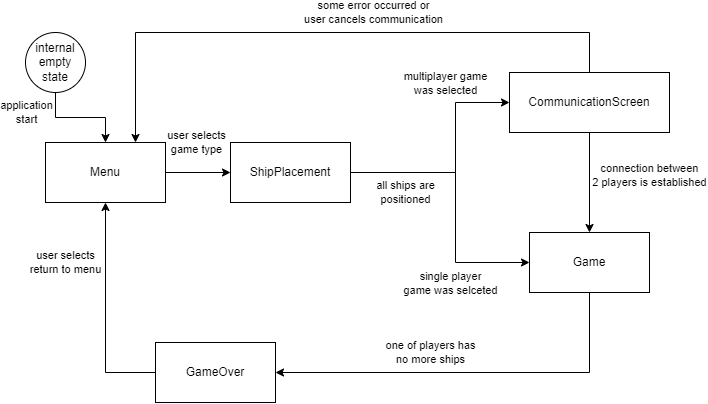

The diagram above was exported from draw.io. Its source (the exported page's mxGraphModel, read from the mxfile embedded in the PNG):
<mxGraphModel dx="907" dy="535" grid="1" gridSize="10" guides="1" tooltips="1" connect="1" arrows="1" fold="1" page="1" pageScale="1" pageWidth="850" pageHeight="1100" math="0" shadow="0">
  <root>
    <mxCell id="0" />
    <mxCell id="1" parent="0" />
    <mxCell id="Nd4b82-dF-_4ZEUlkyE4-6" style="edgeStyle=orthogonalEdgeStyle;rounded=0;orthogonalLoop=1;jettySize=auto;html=1;exitX=1;exitY=0.5;exitDx=0;exitDy=0;entryX=0;entryY=0.5;entryDx=0;entryDy=0;" edge="1" parent="1">
      <mxGeometry relative="1" as="geometry">
        <mxPoint x="240" y="190" as="sourcePoint" />
        <mxPoint x="305" y="190" as="targetPoint" />
      </mxGeometry>
    </mxCell>
    <mxCell id="Nd4b82-dF-_4ZEUlkyE4-12" value="user selects&lt;br&gt;game type" style="edgeLabel;html=1;align=center;verticalAlign=middle;resizable=0;points=[];" vertex="1" connectable="0" parent="Nd4b82-dF-_4ZEUlkyE4-6">
      <mxGeometry x="-0.2923" y="-2" relative="1" as="geometry">
        <mxPoint x="7" y="-32" as="offset" />
      </mxGeometry>
    </mxCell>
    <mxCell id="Nd4b82-dF-_4ZEUlkyE4-1" value="Menu" style="rounded=0;whiteSpace=wrap;html=1;" vertex="1" parent="1">
      <mxGeometry x="120" y="160" width="120" height="60" as="geometry" />
    </mxCell>
    <mxCell id="Nd4b82-dF-_4ZEUlkyE4-7" style="edgeStyle=orthogonalEdgeStyle;rounded=0;orthogonalLoop=1;jettySize=auto;html=1;exitX=1;exitY=0;exitDx=0;exitDy=0;entryX=0;entryY=0.5;entryDx=0;entryDy=0;" edge="1" parent="1" source="Nd4b82-dF-_4ZEUlkyE4-2" target="Nd4b82-dF-_4ZEUlkyE4-3">
      <mxGeometry relative="1" as="geometry">
        <Array as="points">
          <mxPoint x="425" y="190" />
          <mxPoint x="530" y="190" />
          <mxPoint x="530" y="120" />
        </Array>
      </mxGeometry>
    </mxCell>
    <mxCell id="Nd4b82-dF-_4ZEUlkyE4-13" value="multiplayer game&lt;br&gt;was selected" style="edgeLabel;html=1;align=center;verticalAlign=middle;resizable=0;points=[];" vertex="1" connectable="0" parent="Nd4b82-dF-_4ZEUlkyE4-7">
      <mxGeometry x="0.1937" y="2" relative="1" as="geometry">
        <mxPoint x="-8" y="-70" as="offset" />
      </mxGeometry>
    </mxCell>
    <mxCell id="Nd4b82-dF-_4ZEUlkyE4-8" style="edgeStyle=orthogonalEdgeStyle;rounded=0;orthogonalLoop=1;jettySize=auto;html=1;exitX=1;exitY=1;exitDx=0;exitDy=0;entryX=0;entryY=0.5;entryDx=0;entryDy=0;" edge="1" parent="1" source="Nd4b82-dF-_4ZEUlkyE4-2" target="Nd4b82-dF-_4ZEUlkyE4-4">
      <mxGeometry relative="1" as="geometry">
        <Array as="points">
          <mxPoint x="425" y="190" />
          <mxPoint x="530" y="190" />
          <mxPoint x="530" y="280" />
        </Array>
      </mxGeometry>
    </mxCell>
    <mxCell id="Nd4b82-dF-_4ZEUlkyE4-14" value="single player&lt;br&gt;game was selceted" style="edgeLabel;html=1;align=center;verticalAlign=middle;resizable=0;points=[];" vertex="1" connectable="0" parent="Nd4b82-dF-_4ZEUlkyE4-8">
      <mxGeometry x="0.1586" y="4" relative="1" as="geometry">
        <mxPoint x="-9" y="72" as="offset" />
      </mxGeometry>
    </mxCell>
    <mxCell id="Nd4b82-dF-_4ZEUlkyE4-21" value="all ships are&lt;br&gt;positioned" style="edgeLabel;html=1;align=center;verticalAlign=middle;resizable=0;points=[];" vertex="1" connectable="0" parent="Nd4b82-dF-_4ZEUlkyE4-8">
      <mxGeometry x="-0.3266" y="1" relative="1" as="geometry">
        <mxPoint x="-16" y="21" as="offset" />
      </mxGeometry>
    </mxCell>
    <mxCell id="Nd4b82-dF-_4ZEUlkyE4-2" value="ShipPlacement" style="rounded=0;whiteSpace=wrap;html=1;" vertex="1" parent="1">
      <mxGeometry x="305" y="160" width="120" height="60" as="geometry" />
    </mxCell>
    <mxCell id="Nd4b82-dF-_4ZEUlkyE4-9" style="edgeStyle=orthogonalEdgeStyle;rounded=0;orthogonalLoop=1;jettySize=auto;html=1;exitX=0.5;exitY=1;exitDx=0;exitDy=0;entryX=0.5;entryY=0;entryDx=0;entryDy=0;" edge="1" parent="1" source="Nd4b82-dF-_4ZEUlkyE4-3" target="Nd4b82-dF-_4ZEUlkyE4-4">
      <mxGeometry relative="1" as="geometry" />
    </mxCell>
    <mxCell id="Nd4b82-dF-_4ZEUlkyE4-15" value="connection between&lt;br&gt;2 players is established" style="edgeLabel;html=1;align=center;verticalAlign=middle;resizable=0;points=[];" vertex="1" connectable="0" parent="Nd4b82-dF-_4ZEUlkyE4-9">
      <mxGeometry x="-0.1533" relative="1" as="geometry">
        <mxPoint x="60" as="offset" />
      </mxGeometry>
    </mxCell>
    <mxCell id="Nd4b82-dF-_4ZEUlkyE4-19" style="edgeStyle=orthogonalEdgeStyle;rounded=0;orthogonalLoop=1;jettySize=auto;html=1;exitX=0.5;exitY=0;exitDx=0;exitDy=0;entryX=0.75;entryY=0;entryDx=0;entryDy=0;" edge="1" parent="1" source="Nd4b82-dF-_4ZEUlkyE4-3" target="Nd4b82-dF-_4ZEUlkyE4-1">
      <mxGeometry relative="1" as="geometry">
        <Array as="points">
          <mxPoint x="664" y="50" />
          <mxPoint x="210" y="50" />
        </Array>
      </mxGeometry>
    </mxCell>
    <mxCell id="Nd4b82-dF-_4ZEUlkyE4-20" value="some error occurred or&lt;br&gt;user cancels communication" style="edgeLabel;html=1;align=center;verticalAlign=middle;resizable=0;points=[];" vertex="1" connectable="0" parent="Nd4b82-dF-_4ZEUlkyE4-19">
      <mxGeometry x="-0.4392" y="-1" relative="1" as="geometry">
        <mxPoint x="-87" y="-19" as="offset" />
      </mxGeometry>
    </mxCell>
    <mxCell id="Nd4b82-dF-_4ZEUlkyE4-3" value="CommunicationScreen" style="rounded=0;whiteSpace=wrap;html=1;" vertex="1" parent="1">
      <mxGeometry x="584" y="90" width="160" height="60" as="geometry" />
    </mxCell>
    <mxCell id="Nd4b82-dF-_4ZEUlkyE4-10" style="edgeStyle=orthogonalEdgeStyle;rounded=0;orthogonalLoop=1;jettySize=auto;html=1;exitX=0.5;exitY=1;exitDx=0;exitDy=0;entryX=1;entryY=0.5;entryDx=0;entryDy=0;" edge="1" parent="1" source="Nd4b82-dF-_4ZEUlkyE4-4" target="Nd4b82-dF-_4ZEUlkyE4-5">
      <mxGeometry relative="1" as="geometry" />
    </mxCell>
    <mxCell id="Nd4b82-dF-_4ZEUlkyE4-16" value="one of players has&lt;br&gt;no more ships" style="edgeLabel;html=1;align=center;verticalAlign=middle;resizable=0;points=[];" vertex="1" connectable="0" parent="Nd4b82-dF-_4ZEUlkyE4-10">
      <mxGeometry x="0.0556" relative="1" as="geometry">
        <mxPoint x="-31" y="-20" as="offset" />
      </mxGeometry>
    </mxCell>
    <mxCell id="Nd4b82-dF-_4ZEUlkyE4-4" value="Game" style="rounded=0;whiteSpace=wrap;html=1;" vertex="1" parent="1">
      <mxGeometry x="604" y="250" width="120" height="60" as="geometry" />
    </mxCell>
    <mxCell id="Nd4b82-dF-_4ZEUlkyE4-11" style="edgeStyle=orthogonalEdgeStyle;rounded=0;orthogonalLoop=1;jettySize=auto;html=1;exitX=0;exitY=0.5;exitDx=0;exitDy=0;entryX=0.5;entryY=1;entryDx=0;entryDy=0;" edge="1" parent="1" source="Nd4b82-dF-_4ZEUlkyE4-5" target="Nd4b82-dF-_4ZEUlkyE4-1">
      <mxGeometry relative="1" as="geometry" />
    </mxCell>
    <mxCell id="Nd4b82-dF-_4ZEUlkyE4-17" value="user selects&lt;br&gt;return to menu" style="edgeLabel;html=1;align=center;verticalAlign=middle;resizable=0;points=[];" vertex="1" connectable="0" parent="Nd4b82-dF-_4ZEUlkyE4-11">
      <mxGeometry x="0.1061" y="-1" relative="1" as="geometry">
        <mxPoint x="-41" y="-38" as="offset" />
      </mxGeometry>
    </mxCell>
    <mxCell id="Nd4b82-dF-_4ZEUlkyE4-5" value="GameOver" style="rounded=0;whiteSpace=wrap;html=1;" vertex="1" parent="1">
      <mxGeometry x="230" y="360" width="120" height="60" as="geometry" />
    </mxCell>
    <mxCell id="Nd4b82-dF-_4ZEUlkyE4-22" style="edgeStyle=orthogonalEdgeStyle;rounded=0;orthogonalLoop=1;jettySize=auto;html=1;exitX=0.5;exitY=1;exitDx=0;exitDy=0;entryX=0.5;entryY=0;entryDx=0;entryDy=0;" edge="1" parent="1" source="Nd4b82-dF-_4ZEUlkyE4-18" target="Nd4b82-dF-_4ZEUlkyE4-1">
      <mxGeometry relative="1" as="geometry" />
    </mxCell>
    <mxCell id="Nd4b82-dF-_4ZEUlkyE4-23" value="application&lt;br&gt;start" style="edgeLabel;html=1;align=center;verticalAlign=middle;resizable=0;points=[];" vertex="1" connectable="0" parent="Nd4b82-dF-_4ZEUlkyE4-22">
      <mxGeometry x="-0.4133" y="1" relative="1" as="geometry">
        <mxPoint x="-34" y="-4" as="offset" />
      </mxGeometry>
    </mxCell>
    <mxCell id="Nd4b82-dF-_4ZEUlkyE4-18" value="internal&lt;br&gt;empty state" style="ellipse;whiteSpace=wrap;html=1;aspect=fixed;" vertex="1" parent="1">
      <mxGeometry x="100" y="50" width="60" height="60" as="geometry" />
    </mxCell>
  </root>
</mxGraphModel>